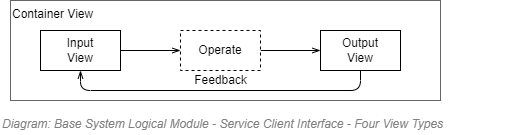

The diagram above was exported from draw.io. Its source (the exported page's mxGraphModel, read from the mxfile embedded in the PNG):
<mxGraphModel dx="1108" dy="762" grid="1" gridSize="10" guides="1" tooltips="1" connect="1" arrows="1" fold="1" page="1" pageScale="1" pageWidth="827" pageHeight="1169" math="0" shadow="0">
  <root>
    <mxCell id="0" />
    <mxCell id="1" parent="0" />
    <mxCell id="yfXk-oI6Lv4oV5DJiYqr-1" value="Container View" style="rounded=0;whiteSpace=wrap;html=1;labelBackgroundColor=none;strokeWidth=1;fontFamily=Helvetica;fontSize=12;align=left;opacity=60;verticalAlign=top;" parent="1" vertex="1">
      <mxGeometry x="130" y="130" width="430" height="100" as="geometry" />
    </mxCell>
    <mxCell id="yfXk-oI6Lv4oV5DJiYqr-2" style="edgeStyle=orthogonalEdgeStyle;rounded=1;orthogonalLoop=1;jettySize=auto;html=1;labelBackgroundColor=none;startArrow=none;startFill=0;endArrow=openThin;endFill=0;endSize=6;fontFamily=Helvetica;fontSize=12;fontColor=#000000;" parent="1" source="yfXk-oI6Lv4oV5DJiYqr-3" target="yfXk-oI6Lv4oV5DJiYqr-5" edge="1">
      <mxGeometry relative="1" as="geometry" />
    </mxCell>
    <mxCell id="yfXk-oI6Lv4oV5DJiYqr-3" value="Input&lt;br style=&quot;font-size: 12px;&quot;&gt;View" style="rounded=0;whiteSpace=wrap;html=1;labelBackgroundColor=none;strokeWidth=1;fontFamily=Helvetica;fontSize=12;align=center;" parent="1" vertex="1">
      <mxGeometry x="160" y="160" width="80" height="40" as="geometry" />
    </mxCell>
    <mxCell id="yfXk-oI6Lv4oV5DJiYqr-4" style="edgeStyle=orthogonalEdgeStyle;rounded=1;orthogonalLoop=1;jettySize=auto;html=1;labelBackgroundColor=none;startArrow=none;startFill=0;endArrow=openThin;endFill=0;endSize=6;fontFamily=Helvetica;fontSize=12;fontColor=#000000;" parent="1" source="yfXk-oI6Lv4oV5DJiYqr-5" target="yfXk-oI6Lv4oV5DJiYqr-7" edge="1">
      <mxGeometry relative="1" as="geometry" />
    </mxCell>
    <mxCell id="yfXk-oI6Lv4oV5DJiYqr-5" value="Operate" style="rounded=0;whiteSpace=wrap;html=1;labelBackgroundColor=none;strokeWidth=1;fontFamily=Helvetica;fontSize=12;align=center;dashed=1;" parent="1" vertex="1">
      <mxGeometry x="300" y="160" width="80" height="40" as="geometry" />
    </mxCell>
    <mxCell id="yfXk-oI6Lv4oV5DJiYqr-6" value="Feedback" style="edgeStyle=orthogonalEdgeStyle;rounded=1;orthogonalLoop=1;jettySize=auto;html=1;entryX=0.5;entryY=1;entryDx=0;entryDy=0;labelBackgroundColor=none;startArrow=none;startFill=0;endArrow=openThin;endFill=0;endSize=6;fontFamily=Helvetica;fontSize=12;fontColor=#000000;exitX=0.5;exitY=1;exitDx=0;exitDy=0;" parent="1" source="yfXk-oI6Lv4oV5DJiYqr-7" target="yfXk-oI6Lv4oV5DJiYqr-3" edge="1">
      <mxGeometry y="-10" relative="1" as="geometry">
        <Array as="points">
          <mxPoint x="480" y="220" />
          <mxPoint x="200" y="220" />
        </Array>
        <mxPoint as="offset" />
      </mxGeometry>
    </mxCell>
    <mxCell id="yfXk-oI6Lv4oV5DJiYqr-7" value="Output&lt;br style=&quot;font-size: 12px;&quot;&gt;View" style="rounded=0;whiteSpace=wrap;html=1;labelBackgroundColor=none;strokeWidth=1;fontFamily=Helvetica;fontSize=12;align=center;" parent="1" vertex="1">
      <mxGeometry x="440" y="160" width="80" height="40" as="geometry" />
    </mxCell>
    <mxCell id="yfXk-oI6Lv4oV5DJiYqr-8" value="&lt;font style=&quot;font-size: 12px&quot;&gt;&lt;span style=&quot;font-size: 12px&quot;&gt;Diagram: Base System Logical Module -&amp;nbsp;&lt;/span&gt;Service Client Interface - Four View Types&lt;/font&gt;" style="text;strokeColor=none;fillColor=none;html=1;fontSize=24;fontStyle=2;verticalAlign=middle;align=left;shadow=0;glass=0;comic=0;opacity=30;fontColor=#808080;" parent="1" vertex="1">
      <mxGeometry x="120" y="240" width="520" height="20" as="geometry" />
    </mxCell>
  </root>
</mxGraphModel>